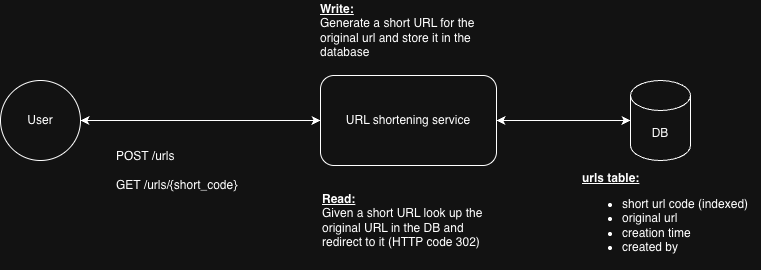

The diagram above was exported from draw.io. Its source (the exported page's mxGraphModel, read from the mxfile embedded in the PNG):
<mxGraphModel dx="1234" dy="705" grid="1" gridSize="10" guides="1" tooltips="1" connect="1" arrows="1" fold="1" page="1" pageScale="1" pageWidth="827" pageHeight="1169" math="0" shadow="0">
  <root>
    <mxCell id="0" />
    <mxCell id="1" parent="0" />
    <mxCell id="74R7Q1L0w2zCQrppb9Ud-9" value="User" style="ellipse;whiteSpace=wrap;html=1;aspect=fixed;" vertex="1" parent="1">
      <mxGeometry x="40" y="240" width="80" height="80" as="geometry" />
    </mxCell>
    <mxCell id="74R7Q1L0w2zCQrppb9Ud-10" value="URL shortening service" style="rounded=1;whiteSpace=wrap;html=1;" vertex="1" parent="1">
      <mxGeometry x="360" y="235" width="176" height="90" as="geometry" />
    </mxCell>
    <mxCell id="74R7Q1L0w2zCQrppb9Ud-11" value="" style="endArrow=classic;startArrow=classic;html=1;rounded=0;exitX=1;exitY=0.5;exitDx=0;exitDy=0;" edge="1" parent="1" source="74R7Q1L0w2zCQrppb9Ud-9" target="74R7Q1L0w2zCQrppb9Ud-10">
      <mxGeometry width="50" height="50" relative="1" as="geometry">
        <mxPoint x="310" y="390" as="sourcePoint" />
        <mxPoint x="360" y="340" as="targetPoint" />
      </mxGeometry>
    </mxCell>
    <mxCell id="74R7Q1L0w2zCQrppb9Ud-12" value="POST /urls&lt;div&gt;&lt;br&gt;&lt;/div&gt;&lt;div&gt;GET /urls/{short_code}&lt;/div&gt;" style="text;html=1;whiteSpace=wrap;strokeColor=none;fillColor=none;align=left;verticalAlign=middle;rounded=0;" vertex="1" parent="1">
      <mxGeometry x="153.5" y="300" width="180" height="60" as="geometry" />
    </mxCell>
    <mxCell id="74R7Q1L0w2zCQrppb9Ud-13" value="DB" style="shape=cylinder3;whiteSpace=wrap;html=1;boundedLbl=1;backgroundOutline=1;size=15;" vertex="1" parent="1">
      <mxGeometry x="670" y="240" width="60" height="80" as="geometry" />
    </mxCell>
    <mxCell id="74R7Q1L0w2zCQrppb9Ud-14" value="" style="endArrow=classic;startArrow=classic;html=1;rounded=0;entryX=0;entryY=0.5;entryDx=0;entryDy=0;entryPerimeter=0;exitX=1;exitY=0.5;exitDx=0;exitDy=0;" edge="1" parent="1" source="74R7Q1L0w2zCQrppb9Ud-10" target="74R7Q1L0w2zCQrppb9Ud-13">
      <mxGeometry width="50" height="50" relative="1" as="geometry">
        <mxPoint x="310" y="390" as="sourcePoint" />
        <mxPoint x="360" y="340" as="targetPoint" />
      </mxGeometry>
    </mxCell>
    <mxCell id="74R7Q1L0w2zCQrppb9Ud-16" value="&lt;div&gt;&lt;b&gt;&lt;u&gt;Write:&lt;/u&gt;&lt;/b&gt;&lt;/div&gt;Generate a short URL for the original url and store it in the database" style="text;html=1;whiteSpace=wrap;strokeColor=none;fillColor=none;align=left;verticalAlign=middle;rounded=0;" vertex="1" parent="1">
      <mxGeometry x="358" y="160" width="180" height="60" as="geometry" />
    </mxCell>
    <mxCell id="74R7Q1L0w2zCQrppb9Ud-17" value="&lt;div&gt;&lt;b&gt;&lt;u&gt;Read:&lt;/u&gt;&lt;/b&gt;&lt;/div&gt;Given a short URL look up the original URL in the DB and redirect to it (HTTP code 302)" style="text;html=1;whiteSpace=wrap;strokeColor=none;fillColor=none;align=left;verticalAlign=middle;rounded=0;" vertex="1" parent="1">
      <mxGeometry x="360" y="350" width="180" height="60" as="geometry" />
    </mxCell>
    <mxCell id="74R7Q1L0w2zCQrppb9Ud-18" value="&lt;b&gt;&lt;u&gt;urls table:&lt;/u&gt;&lt;/b&gt;&lt;div&gt;&lt;ul&gt;&lt;li&gt;short url code (indexed)&lt;/li&gt;&lt;li&gt;original url&lt;/li&gt;&lt;li&gt;creation time&lt;/li&gt;&lt;li&gt;created by&lt;/li&gt;&lt;/ul&gt;&lt;/div&gt;" style="text;html=1;whiteSpace=wrap;strokeColor=none;fillColor=none;align=left;verticalAlign=middle;rounded=0;" vertex="1" parent="1">
      <mxGeometry x="620" y="325" width="180" height="105" as="geometry" />
    </mxCell>
  </root>
</mxGraphModel>